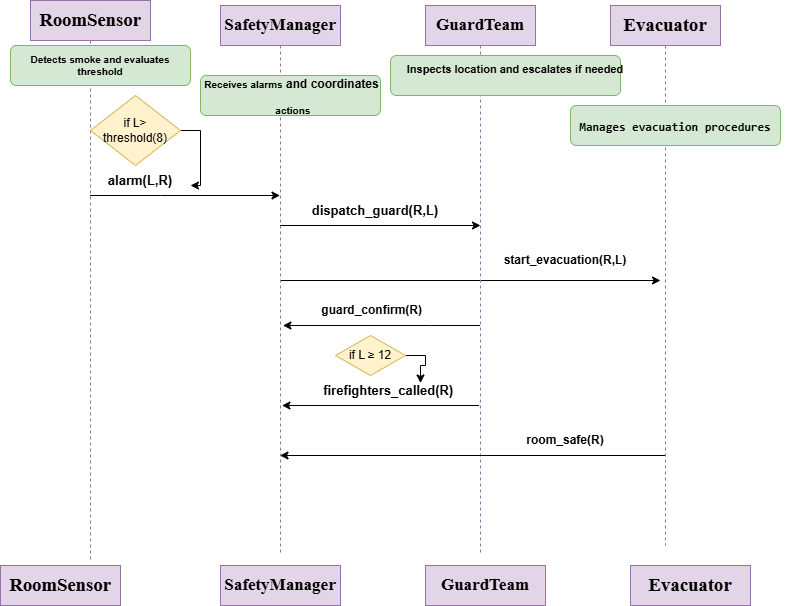

The diagram above was exported from draw.io. Its source (the exported page's mxGraphModel, read from the mxfile embedded in the PNG):
<mxGraphModel dx="1042" dy="562" grid="1" gridSize="10" guides="1" tooltips="1" connect="1" arrows="1" fold="1" page="1" pageScale="1" pageWidth="827" pageHeight="1169" background="#FFFFFF" math="0" shadow="0">
  <root>
    <mxCell id="0" />
    <mxCell id="1" parent="0" />
    <mxCell id="QYtqeFHls30I8fgKoW4V-14" edge="1" parent="1" source="QYtqeFHls30I8fgKoW4V-1" style="edgeStyle=orthogonalEdgeStyle;rounded=0;orthogonalLoop=1;jettySize=auto;html=1;curved=0;">
      <mxGeometry relative="1" as="geometry">
        <Array as="points">
          <mxPoint x="170" y="230" />
          <mxPoint x="170" y="230" />
        </Array>
        <mxPoint x="80" y="230" as="sourcePoint" />
        <mxPoint x="289.5" y="230" as="targetPoint" />
      </mxGeometry>
    </mxCell>
    <mxCell id="QYtqeFHls30I8fgKoW4V-1" parent="1" style="shape=umlLifeline;perimeter=lifelinePerimeter;whiteSpace=wrap;html=1;container=1;dropTarget=0;collapsible=0;recursiveResize=0;outlineConnect=0;portConstraint=eastwest;newEdgeStyle={&quot;curved&quot;:0,&quot;rounded&quot;:0};fillColor=#e1d5e7;strokeColor=#9673a6;" value="&lt;b&gt;&lt;span lang=&quot;EN-GB&quot; style=&quot;font-size:14.0pt;&lt;br/&gt;line-height:107%;font-family:&amp;quot;Times New Roman&amp;quot;,serif;mso-fareast-font-family:&lt;br/&gt;&amp;quot;Times New Roman&amp;quot;;mso-ansi-language:EN-GB;mso-fareast-language:IT;mso-bidi-language:&lt;br/&gt;AR-SA&quot;&gt;RoomSensor&lt;/span&gt;&lt;/b&gt;" vertex="1">
      <mxGeometry height="560" width="120" x="40" y="35" as="geometry" />
    </mxCell>
    <mxCell id="QYtqeFHls30I8fgKoW4V-2" parent="1" style="rounded=0;whiteSpace=wrap;html=1;fillColor=#e1d5e7;strokeColor=#9673a6;" value="&lt;b&gt;&lt;span lang=&quot;EN-GB&quot; style=&quot;font-size:14.0pt;&lt;br/&gt;line-height:107%;font-family:&amp;quot;Times New Roman&amp;quot;,serif;mso-fareast-font-family:&lt;br/&gt;&amp;quot;Times New Roman&amp;quot;;mso-ansi-language:EN-GB;mso-fareast-language:IT;mso-bidi-language:&lt;br/&gt;AR-SA&quot;&gt;RoomSensor&lt;/span&gt;&lt;/b&gt;" vertex="1">
      <mxGeometry height="40" width="120" x="10" y="600" as="geometry" />
    </mxCell>
    <mxCell id="QYtqeFHls30I8fgKoW4V-20" edge="1" parent="1" style="edgeStyle=orthogonalEdgeStyle;rounded=0;orthogonalLoop=1;jettySize=auto;html=1;curved=0;">
      <mxGeometry relative="1" as="geometry">
        <Array as="points">
          <mxPoint x="490" y="260" />
        </Array>
        <mxPoint x="289.5" y="260" as="sourcePoint" />
        <mxPoint x="490" y="260" as="targetPoint" />
      </mxGeometry>
    </mxCell>
    <mxCell id="QYtqeFHls30I8fgKoW4V-34" edge="1" parent="1" source="QYtqeFHls30I8fgKoW4V-3" style="edgeStyle=orthogonalEdgeStyle;rounded=0;orthogonalLoop=1;jettySize=auto;html=1;curved=0;">
      <mxGeometry relative="1" as="geometry">
        <mxPoint x="670" y="315" as="targetPoint" />
      </mxGeometry>
    </mxCell>
    <mxCell id="QYtqeFHls30I8fgKoW4V-3" parent="1" style="shape=umlLifeline;perimeter=lifelinePerimeter;whiteSpace=wrap;html=1;container=1;dropTarget=0;collapsible=0;recursiveResize=0;outlineConnect=0;portConstraint=eastwest;newEdgeStyle={&quot;curved&quot;:0,&quot;rounded&quot;:0};fillColor=#e1d5e7;strokeColor=#9673a6;" value="&lt;b&gt;&lt;span lang=&quot;EN-GB&quot; style=&quot;font-family: &amp;quot;Times New Roman&amp;quot;, serif;&quot;&gt;&lt;font style=&quot;font-size: 17px;&quot;&gt;SafetyManager&lt;/font&gt;&lt;/span&gt;&lt;/b&gt;" vertex="1">
      <mxGeometry height="550" width="120" x="230" y="40" as="geometry" />
    </mxCell>
    <mxCell id="QYtqeFHls30I8fgKoW4V-4" parent="1" style="shape=umlLifeline;perimeter=lifelinePerimeter;whiteSpace=wrap;html=1;container=1;dropTarget=0;collapsible=0;recursiveResize=0;outlineConnect=0;portConstraint=eastwest;newEdgeStyle={&quot;curved&quot;:0,&quot;rounded&quot;:0};fillColor=#e1d5e7;strokeColor=#9673a6;" value="&lt;b&gt;&lt;span lang=&quot;EN-GB&quot; style=&quot;font-family: &amp;quot;Times New Roman&amp;quot;, serif;&quot;&gt;&lt;font style=&quot;font-size: 17px;&quot;&gt;GuardTeam&lt;/font&gt;&lt;/span&gt;&lt;/b&gt;" vertex="1">
      <mxGeometry height="550" width="110" x="435" y="40" as="geometry" />
    </mxCell>
    <mxCell id="QYtqeFHls30I8fgKoW4V-5" parent="1" style="shape=umlLifeline;perimeter=lifelinePerimeter;whiteSpace=wrap;html=1;container=1;dropTarget=0;collapsible=0;recursiveResize=0;outlineConnect=0;portConstraint=eastwest;newEdgeStyle={&quot;curved&quot;:0,&quot;rounded&quot;:0};fillColor=#e1d5e7;strokeColor=#9673a6;" value="&lt;b&gt;&lt;span lang=&quot;EN-GB&quot; style=&quot;font-size:14.0pt;&lt;br/&gt;line-height:107%;font-family:&amp;quot;Times New Roman&amp;quot;,serif;mso-fareast-font-family:&lt;br/&gt;&amp;quot;Times New Roman&amp;quot;;mso-ansi-language:EN-GB;mso-fareast-language:IT;mso-bidi-language:&lt;br/&gt;AR-SA&quot;&gt;Evacuator&lt;/span&gt;&lt;/b&gt;" vertex="1">
      <mxGeometry height="540" width="110" x="620" y="40" as="geometry" />
    </mxCell>
    <mxCell id="QYtqeFHls30I8fgKoW4V-6" parent="1" style="rounded=0;whiteSpace=wrap;html=1;fillColor=#e1d5e7;strokeColor=#9673a6;" value="&lt;b&gt;&lt;span lang=&quot;EN-GB&quot; style=&quot;font-family: &amp;quot;Times New Roman&amp;quot;, serif;&quot;&gt;&lt;font style=&quot;font-size: 17px;&quot;&gt;SafetyManager&lt;/font&gt;&lt;/span&gt;&lt;/b&gt;" vertex="1">
      <mxGeometry height="40" width="120" x="230" y="600" as="geometry" />
    </mxCell>
    <mxCell id="QYtqeFHls30I8fgKoW4V-7" parent="1" style="rounded=0;whiteSpace=wrap;html=1;fillColor=#e1d5e7;strokeColor=#9673a6;" value="&lt;b&gt;&lt;span lang=&quot;EN-GB&quot; style=&quot;font-size:14.0pt;&lt;br/&gt;line-height:107%;font-family:&amp;quot;Times New Roman&amp;quot;,serif;mso-fareast-font-family:&lt;br/&gt;&amp;quot;Times New Roman&amp;quot;;mso-ansi-language:EN-GB;mso-fareast-language:IT;mso-bidi-language:&lt;br/&gt;AR-SA&quot;&gt;Evacuator&lt;/span&gt;&lt;/b&gt;" vertex="1">
      <mxGeometry height="40" width="120" x="640" y="600" as="geometry" />
    </mxCell>
    <mxCell id="QYtqeFHls30I8fgKoW4V-8" parent="1" style="rounded=0;whiteSpace=wrap;html=1;fillColor=#e1d5e7;strokeColor=#9673a6;" value="&lt;b&gt;&lt;span lang=&quot;EN-GB&quot; style=&quot;font-family: &amp;quot;Times New Roman&amp;quot;, serif;&quot;&gt;&lt;font style=&quot;font-size: 17px;&quot;&gt;GuardTeam&lt;/font&gt;&lt;/span&gt;&lt;/b&gt;" vertex="1">
      <mxGeometry height="40" width="120" x="435" y="600" as="geometry" />
    </mxCell>
    <mxCell id="QYtqeFHls30I8fgKoW4V-10" parent="1" style="rounded=1;whiteSpace=wrap;html=1;fillColor=#d5e8d4;strokeColor=#82b366;" value="&lt;blockquote data-start=&quot;761&quot; data-end=&quot;796&quot;&gt;&lt;p data-start=&quot;763&quot; data-end=&quot;796&quot;&gt;&lt;br&gt;&lt;/p&gt;&lt;/blockquote&gt;" vertex="1">
      <mxGeometry height="40" width="210" x="580" y="140" as="geometry" />
    </mxCell>
    <mxCell id="QYtqeFHls30I8fgKoW4V-11" parent="1" style="rounded=1;whiteSpace=wrap;html=1;fillColor=#d5e8d4;strokeColor=#82b366;" value="&lt;blockquote style=&quot;margin: 0 0 0 40px; border: none; padding: 0px;&quot;&gt;&lt;h6 style=&quot;text-align: left;&quot;&gt;&lt;br&gt;&lt;/h6&gt;&lt;/blockquote&gt;&lt;p data-start=&quot;596&quot; data-end=&quot;608&quot;&gt;&lt;/p&gt;" vertex="1">
      <mxGeometry height="40" width="230" x="400" y="90" as="geometry" />
    </mxCell>
    <mxCell id="QYtqeFHls30I8fgKoW4V-12" parent="1" style="rounded=1;whiteSpace=wrap;html=1;fillColor=#d5e8d4;strokeColor=#82b366;align=left;" value="&lt;h6&gt;&lt;font style=&quot;font-size: 10px;&quot;&gt;&lt;br&gt;&lt;/font&gt;&lt;/h6&gt;&lt;h6&gt;&lt;br&gt;&lt;/h6&gt;" vertex="1">
      <mxGeometry height="40" width="180" x="210" y="110" as="geometry" />
    </mxCell>
    <mxCell id="QYtqeFHls30I8fgKoW4V-13" parent="1" style="rounded=1;whiteSpace=wrap;html=1;fillColor=#d5e8d4;strokeColor=#82b366;" value="&lt;h5&gt;Detects smoke and evaluates threshold&lt;/h5&gt;" vertex="1">
      <mxGeometry height="40" width="180" x="20" y="80" as="geometry" />
    </mxCell>
    <mxCell id="QYtqeFHls30I8fgKoW4V-15" parent="1" style="text;html=1;whiteSpace=wrap;strokeColor=none;fillColor=none;align=center;verticalAlign=middle;rounded=0;" value="&lt;span style=&quot;font-size: 13px;&quot;&gt;&lt;b&gt;alarm(L,R)&lt;/b&gt;&lt;/span&gt;" vertex="1">
      <mxGeometry height="30" width="60" x="120" y="200" as="geometry" />
    </mxCell>
    <mxCell id="QYtqeFHls30I8fgKoW4V-21" parent="1" style="text;html=1;whiteSpace=wrap;strokeColor=none;fillColor=none;align=center;verticalAlign=middle;rounded=0;" value="&lt;b&gt;&lt;font style=&quot;font-size: 13px;&quot;&gt;dispatch_guard(R,L)&lt;/font&gt;&lt;/b&gt;" vertex="1">
      <mxGeometry height="30" width="60" x="355" y="230" as="geometry" />
    </mxCell>
    <mxCell id="QYtqeFHls30I8fgKoW4V-22" parent="1" style="text;html=1;whiteSpace=wrap;strokeColor=none;fillColor=none;align=center;verticalAlign=middle;rounded=0;" value="&lt;b&gt;start_evacuation(R,L)&lt;/b&gt;" vertex="1">
      <mxGeometry height="30" width="60" x="545" y="280" as="geometry" />
    </mxCell>
    <mxCell id="QYtqeFHls30I8fgKoW4V-41" edge="1" parent="1" source="QYtqeFHls30I8fgKoW4V-23" style="edgeStyle=orthogonalEdgeStyle;rounded=0;orthogonalLoop=1;jettySize=auto;html=1;">
      <mxGeometry relative="1" as="geometry">
        <mxPoint x="200" y="220" as="targetPoint" />
      </mxGeometry>
    </mxCell>
    <mxCell id="QYtqeFHls30I8fgKoW4V-23" parent="1" style="rhombus;whiteSpace=wrap;html=1;fillColor=#fff2cc;strokeColor=#d6b656;" value="if L&amp;gt; threshold(8)" vertex="1">
      <mxGeometry height="70" width="90" x="100" y="130" as="geometry" />
    </mxCell>
    <mxCell id="QYtqeFHls30I8fgKoW4V-25" edge="1" parent="1" style="edgeStyle=orthogonalEdgeStyle;rounded=0;orthogonalLoop=1;jettySize=auto;html=1;curved=0;entryX=0.52;entryY=0.53;entryDx=0;entryDy=0;entryPerimeter=0;">
      <mxGeometry relative="1" as="geometry">
        <Array as="points">
          <mxPoint x="440" y="360" />
          <mxPoint x="440" y="360" />
        </Array>
        <mxPoint x="489.5" y="360" as="sourcePoint" />
        <mxPoint x="292.4000000000001" y="360" as="targetPoint" />
      </mxGeometry>
    </mxCell>
    <mxCell id="QYtqeFHls30I8fgKoW4V-27" edge="1" parent="1" style="edgeStyle=orthogonalEdgeStyle;rounded=0;orthogonalLoop=1;jettySize=auto;html=1;curved=0;entryX=0.52;entryY=0.53;entryDx=0;entryDy=0;entryPerimeter=0;">
      <mxGeometry relative="1" as="geometry">
        <mxPoint x="488.5499999999999" y="440" as="sourcePoint" />
        <mxPoint x="291.45" y="440" as="targetPoint" />
      </mxGeometry>
    </mxCell>
    <mxCell id="QYtqeFHls30I8fgKoW4V-28" parent="1" style="text;html=1;whiteSpace=wrap;strokeColor=none;fillColor=none;align=center;verticalAlign=middle;rounded=0;" value="&lt;b&gt;&amp;nbsp;guard_confirm(R)&lt;/b&gt;" vertex="1">
      <mxGeometry height="30" width="60" x="350" y="330" as="geometry" />
    </mxCell>
    <mxCell id="QYtqeFHls30I8fgKoW4V-29" parent="1" style="text;html=1;whiteSpace=wrap;strokeColor=none;fillColor=none;align=center;verticalAlign=middle;rounded=0;" value="&lt;b&gt;&lt;font style=&quot;font-size: 13px;&quot;&gt;firefighters_called(R)&amp;nbsp;&lt;/font&gt;&lt;/b&gt;" vertex="1">
      <mxGeometry height="30" width="60" x="370" y="410" as="geometry" />
    </mxCell>
    <mxCell id="QYtqeFHls30I8fgKoW4V-40" edge="1" parent="1" source="QYtqeFHls30I8fgKoW4V-30" style="edgeStyle=orthogonalEdgeStyle;rounded=0;orthogonalLoop=1;jettySize=auto;html=1;entryX=1;entryY=0.25;entryDx=0;entryDy=0;" target="QYtqeFHls30I8fgKoW4V-29">
      <mxGeometry relative="1" as="geometry">
        <Array as="points">
          <mxPoint x="435" y="390" />
          <mxPoint x="435" y="400" />
          <mxPoint x="430" y="400" />
        </Array>
        <mxPoint x="430" y="400" as="targetPoint" />
      </mxGeometry>
    </mxCell>
    <mxCell id="QYtqeFHls30I8fgKoW4V-30" parent="1" style="rhombus;whiteSpace=wrap;html=1;fillColor=#fff2cc;strokeColor=#d6b656;direction=west;" value="if L ≥ 12" vertex="1">
      <mxGeometry height="40" width="70" x="345" y="370" as="geometry" />
    </mxCell>
    <mxCell id="QYtqeFHls30I8fgKoW4V-37" edge="1" parent="1" style="endArrow=classic;html=1;rounded=0;" value="">
      <mxGeometry height="50" relative="1" width="50" as="geometry">
        <mxPoint x="674.5" y="490" as="sourcePoint" />
        <mxPoint x="289.5" y="490" as="targetPoint" />
      </mxGeometry>
    </mxCell>
    <mxCell id="QYtqeFHls30I8fgKoW4V-38" parent="1" style="text;html=1;whiteSpace=wrap;strokeColor=none;fillColor=none;align=center;verticalAlign=middle;rounded=0;" value="&lt;b&gt;room_safe(R)&lt;/b&gt;" vertex="1">
      <mxGeometry height="30" width="60" x="545" y="460" as="geometry" />
    </mxCell>
    <mxCell id="QYtqeFHls30I8fgKoW4V-43" parent="1" style="text;html=1;whiteSpace=wrap;strokeColor=none;fillColor=none;align=center;verticalAlign=middle;rounded=0;" value="&lt;blockquote data-start=&quot;547&quot; data-end=&quot;594&quot;&gt;&lt;pre&gt;&lt;strong data-start=&quot;549&quot; data-end=&quot;594&quot;&gt;&lt;font face=&quot;Helvetica&quot; style=&quot;font-size: 11px;&quot;&gt;Inspects location and escalates if needed&lt;/font&gt;&lt;/strong&gt;&lt;/pre&gt;&lt;br/&gt;&lt;/blockquote&gt;&lt;br/&gt;&lt;p data-start=&quot;596&quot; data-end=&quot;608&quot;&gt;&lt;/p&gt;" vertex="1">
      <mxGeometry height="40" width="60" x="495" y="110" as="geometry" />
    </mxCell>
    <mxCell id="QYtqeFHls30I8fgKoW4V-44" parent="1" style="text;html=1;whiteSpace=wrap;strokeColor=none;fillColor=none;align=center;verticalAlign=middle;rounded=0;" value="&lt;blockquote data-start=&quot;459&quot; data-end=&quot;504&quot;&gt;&lt;pre&gt;&lt;strong data-start=&quot;461&quot; data-end=&quot;504&quot;&gt;&lt;font face=&quot;Helvetica&quot;&gt;&lt;font style=&quot;font-size: 10px;&quot;&gt;Receives alarms&lt;/font&gt; and coordinates&lt;/font&gt;&lt;/strong&gt;&lt;/pre&gt;&lt;pre&gt;&lt;strong data-start=&quot;461&quot; data-end=&quot;504&quot;&gt;&lt;font face=&quot;Helvetica&quot; style=&quot;font-size: 10px;&quot;&gt; actions&lt;/font&gt;&lt;/strong&gt;&lt;/pre&gt;&lt;br&gt;&lt;/blockquote&gt;" vertex="1">
      <mxGeometry height="30" width="62.5" x="270" y="130" as="geometry" />
    </mxCell>
    <mxCell id="QYtqeFHls30I8fgKoW4V-45" parent="1" style="text;html=1;whiteSpace=wrap;strokeColor=none;fillColor=none;align=center;verticalAlign=middle;rounded=0;" value="&lt;blockquote data-start=&quot;761&quot; data-end=&quot;796&quot;&gt;&lt;pre&gt;&lt;strong data-start=&quot;763&quot; data-end=&quot;796&quot;&gt;Manages evacuation procedures&lt;/strong&gt;&lt;/pre&gt;&lt;br/&gt;&lt;/blockquote&gt;" vertex="1">
      <mxGeometry height="30" width="60" x="655" y="160" as="geometry" />
    </mxCell>
  </root>
</mxGraphModel>